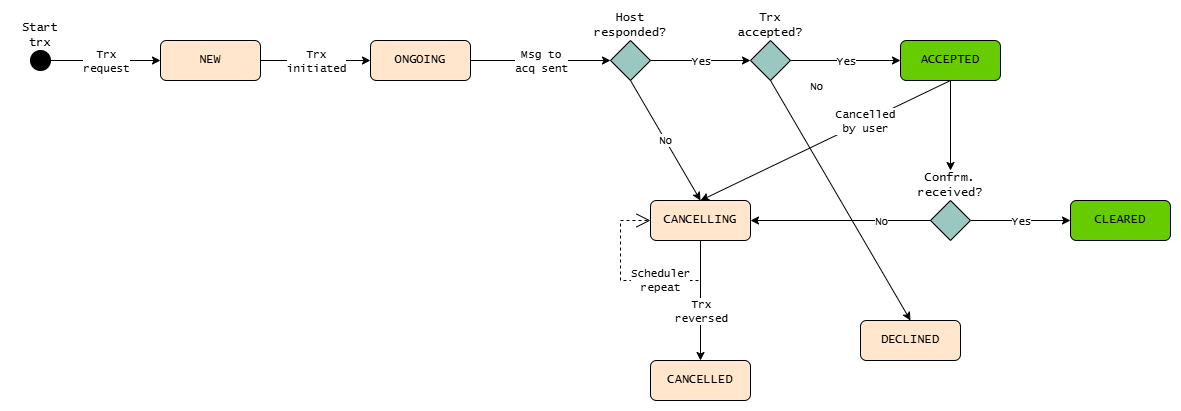

The diagram above was exported from draw.io. Its source (the exported page's mxGraphModel, read from the mxfile embedded in the PNG):
<mxGraphModel dx="1364" dy="911" grid="1" gridSize="10" guides="1" tooltips="1" connect="1" arrows="1" fold="1" page="1" pageScale="1" pageWidth="1169" pageHeight="827" math="0" shadow="0">
  <root>
    <mxCell id="0" />
    <mxCell id="1" parent="0" />
    <mxCell id="2xTAQRRVrTTKO7l0A9ly-2" parent="1" style="ellipse;whiteSpace=wrap;html=1;aspect=fixed;fillColor=#000000;fontFamily=Lucida Console;" value="" vertex="1">
      <mxGeometry height="20" width="20" x="20" y="130" as="geometry" />
    </mxCell>
    <mxCell id="2xTAQRRVrTTKO7l0A9ly-3" parent="1" style="rounded=1;whiteSpace=wrap;html=1;fillColor=#FFE6CC;fontFamily=Lucida Console;" value="NEW" vertex="1">
      <mxGeometry height="40" width="100" x="150" y="120" as="geometry" />
    </mxCell>
    <mxCell id="2xTAQRRVrTTKO7l0A9ly-6" parent="1" style="rounded=1;whiteSpace=wrap;html=1;fillColor=#66CC00;fontFamily=Lucida Console;" value="ACCEPTED" vertex="1">
      <mxGeometry height="40" width="100" x="890" y="120" as="geometry" />
    </mxCell>
    <mxCell id="2xTAQRRVrTTKO7l0A9ly-7" parent="1" style="rounded=1;whiteSpace=wrap;html=1;fillColor=#FFE6CC;fontFamily=Lucida Console;" value="ONGOING" vertex="1">
      <mxGeometry height="40" width="100" x="360" y="120" as="geometry" />
    </mxCell>
    <mxCell id="2xTAQRRVrTTKO7l0A9ly-9" parent="1" style="rounded=1;whiteSpace=wrap;html=1;fillColor=#FFE6CC;fontFamily=Lucida Console;" value="CANCELLING" vertex="1">
      <mxGeometry height="40" width="100" x="640" y="280" as="geometry" />
    </mxCell>
    <mxCell id="2xTAQRRVrTTKO7l0A9ly-11" parent="1" style="rounded=1;whiteSpace=wrap;html=1;fillColor=#FFE6CC;fontFamily=Lucida Console;" value="CANCELLED" vertex="1">
      <mxGeometry height="40" width="100" x="640" y="440" as="geometry" />
    </mxCell>
    <mxCell id="2xTAQRRVrTTKO7l0A9ly-12" parent="1" style="rounded=1;whiteSpace=wrap;html=1;fillColor=#66CC00;fontFamily=Lucida Console;" value="CLEARED" vertex="1">
      <mxGeometry height="40" width="100" x="1060" y="280" as="geometry" />
    </mxCell>
    <mxCell id="2xTAQRRVrTTKO7l0A9ly-14" parent="1" style="rhombus;whiteSpace=wrap;html=1;fillColor=#9AC7BF;fontFamily=Lucida Console;" value="" vertex="1">
      <mxGeometry height="40" width="40" x="600" y="120" as="geometry" />
    </mxCell>
    <mxCell id="2xTAQRRVrTTKO7l0A9ly-15" parent="1" style="rhombus;whiteSpace=wrap;html=1;fillColor=#9AC7BF;fontFamily=Lucida Console;" value="" vertex="1">
      <mxGeometry height="40" width="40" x="740" y="120" as="geometry" />
    </mxCell>
    <mxCell id="2xTAQRRVrTTKO7l0A9ly-16" parent="1" style="text;html=1;whiteSpace=wrap;strokeColor=none;fillColor=none;align=center;verticalAlign=middle;rounded=0;fontFamily=Lucida Console;" value="Start trx" vertex="1">
      <mxGeometry height="30" width="60" y="100" as="geometry" />
    </mxCell>
    <mxCell id="2xTAQRRVrTTKO7l0A9ly-23" edge="1" parent="1" source="2xTAQRRVrTTKO7l0A9ly-2" style="endArrow=classic;html=1;rounded=0;exitX=1;exitY=0.5;exitDx=0;exitDy=0;entryX=0;entryY=0.5;entryDx=0;entryDy=0;fontFamily=Lucida Console;" target="2xTAQRRVrTTKO7l0A9ly-3" value="">
      <mxGeometry relative="1" as="geometry">
        <mxPoint x="530" y="410" as="sourcePoint" />
        <mxPoint x="630" y="410" as="targetPoint" />
      </mxGeometry>
    </mxCell>
    <mxCell id="2xTAQRRVrTTKO7l0A9ly-24" connectable="0" parent="2xTAQRRVrTTKO7l0A9ly-23" style="edgeLabel;resizable=0;html=1;;align=center;verticalAlign=middle;fontFamily=Lucida Console;" value="Trx&lt;br&gt;request" vertex="1">
      <mxGeometry relative="1" as="geometry" />
    </mxCell>
    <mxCell id="2xTAQRRVrTTKO7l0A9ly-25" edge="1" parent="1" source="2xTAQRRVrTTKO7l0A9ly-3" style="endArrow=classic;html=1;rounded=0;exitX=1;exitY=0.5;exitDx=0;exitDy=0;entryX=0;entryY=0.5;entryDx=0;entryDy=0;fontFamily=Lucida Console;" target="2xTAQRRVrTTKO7l0A9ly-7" value="">
      <mxGeometry relative="1" as="geometry">
        <mxPoint x="530" y="410" as="sourcePoint" />
        <mxPoint x="310" y="140" as="targetPoint" />
      </mxGeometry>
    </mxCell>
    <mxCell id="2xTAQRRVrTTKO7l0A9ly-26" connectable="0" parent="2xTAQRRVrTTKO7l0A9ly-25" style="edgeLabel;resizable=0;html=1;;align=center;verticalAlign=middle;fontFamily=Lucida Console;" value="Trx&lt;br&gt;initiated" vertex="1">
      <mxGeometry relative="1" as="geometry" />
    </mxCell>
    <mxCell id="2xTAQRRVrTTKO7l0A9ly-28" edge="1" parent="1" source="2xTAQRRVrTTKO7l0A9ly-7" style="endArrow=classic;html=1;rounded=0;exitX=1;exitY=0.5;exitDx=0;exitDy=0;entryX=0;entryY=0.5;entryDx=0;entryDy=0;fontFamily=Lucida Console;" target="2xTAQRRVrTTKO7l0A9ly-14" value="">
      <mxGeometry relative="1" as="geometry">
        <mxPoint x="530" y="410" as="sourcePoint" />
        <mxPoint x="630" y="410" as="targetPoint" />
      </mxGeometry>
    </mxCell>
    <mxCell id="2xTAQRRVrTTKO7l0A9ly-29" connectable="0" parent="2xTAQRRVrTTKO7l0A9ly-28" style="edgeLabel;resizable=0;;align=center;verticalAlign=middle;fontFamily=Lucida Console;html=1;" value="Msg to&lt;br&gt;acq sent" vertex="1">
      <mxGeometry relative="1" as="geometry" />
    </mxCell>
    <mxCell id="2xTAQRRVrTTKO7l0A9ly-30" edge="1" parent="1" source="2xTAQRRVrTTKO7l0A9ly-14" style="endArrow=classic;html=1;rounded=0;exitX=1;exitY=0.5;exitDx=0;exitDy=0;entryX=0;entryY=0.5;entryDx=0;entryDy=0;fontFamily=Lucida Console;" target="2xTAQRRVrTTKO7l0A9ly-15" value="">
      <mxGeometry relative="1" as="geometry">
        <mxPoint x="530" y="410" as="sourcePoint" />
        <mxPoint x="630" y="410" as="targetPoint" />
      </mxGeometry>
    </mxCell>
    <mxCell id="2xTAQRRVrTTKO7l0A9ly-31" connectable="0" parent="2xTAQRRVrTTKO7l0A9ly-30" style="edgeLabel;resizable=0;html=1;;align=center;verticalAlign=middle;fontFamily=Lucida Console;" value="Yes" vertex="1">
      <mxGeometry relative="1" as="geometry" />
    </mxCell>
    <mxCell id="2xTAQRRVrTTKO7l0A9ly-32" edge="1" parent="1" source="2xTAQRRVrTTKO7l0A9ly-15" style="endArrow=classic;html=1;rounded=0;exitX=1;exitY=0.5;exitDx=0;exitDy=0;entryX=0;entryY=0.5;entryDx=0;entryDy=0;fontFamily=Lucida Console;" target="2xTAQRRVrTTKO7l0A9ly-6" value="">
      <mxGeometry relative="1" as="geometry">
        <mxPoint x="530" y="410" as="sourcePoint" />
        <mxPoint x="630" y="410" as="targetPoint" />
      </mxGeometry>
    </mxCell>
    <mxCell id="2xTAQRRVrTTKO7l0A9ly-33" connectable="0" parent="2xTAQRRVrTTKO7l0A9ly-32" style="edgeLabel;resizable=0;html=1;;align=center;verticalAlign=middle;fontFamily=Lucida Console;" value="Yes" vertex="1">
      <mxGeometry relative="1" as="geometry" />
    </mxCell>
    <mxCell id="2xTAQRRVrTTKO7l0A9ly-35" parent="1" style="text;html=1;whiteSpace=wrap;strokeColor=none;fillColor=none;align=center;verticalAlign=middle;rounded=0;fontFamily=Lucida Console;" value="Host&lt;br&gt;responded?" vertex="1">
      <mxGeometry height="30" width="60" x="590" y="90" as="geometry" />
    </mxCell>
    <mxCell id="2xTAQRRVrTTKO7l0A9ly-36" parent="1" style="text;html=1;whiteSpace=wrap;strokeColor=none;fillColor=none;align=center;verticalAlign=middle;rounded=0;fontFamily=Lucida Console;" value="Trx accepted?" vertex="1">
      <mxGeometry height="30" width="60" x="730" y="90" as="geometry" />
    </mxCell>
    <mxCell id="2xTAQRRVrTTKO7l0A9ly-37" edge="1" parent="1" source="2xTAQRRVrTTKO7l0A9ly-14" style="endArrow=classic;html=1;rounded=0;exitX=0.5;exitY=1;exitDx=0;exitDy=0;entryX=0.5;entryY=0;entryDx=0;entryDy=0;fontFamily=Lucida Console;" target="2xTAQRRVrTTKO7l0A9ly-9" value="">
      <mxGeometry relative="1" as="geometry">
        <mxPoint x="510" y="370" as="sourcePoint" />
        <mxPoint x="610" y="370" as="targetPoint" />
      </mxGeometry>
    </mxCell>
    <mxCell id="2xTAQRRVrTTKO7l0A9ly-38" connectable="0" parent="2xTAQRRVrTTKO7l0A9ly-37" style="edgeLabel;resizable=0;html=1;;align=center;verticalAlign=middle;fontFamily=Lucida Console;" value="No" vertex="1">
      <mxGeometry relative="1" as="geometry" />
    </mxCell>
    <mxCell id="2xTAQRRVrTTKO7l0A9ly-39" edge="1" parent="1" source="2xTAQRRVrTTKO7l0A9ly-9" style="endArrow=classic;html=1;rounded=0;exitX=0.5;exitY=1;exitDx=0;exitDy=0;entryX=0.5;entryY=0;entryDx=0;entryDy=0;fontFamily=Lucida Console;" target="2xTAQRRVrTTKO7l0A9ly-11" value="">
      <mxGeometry relative="1" as="geometry">
        <mxPoint x="510" y="370" as="sourcePoint" />
        <mxPoint x="610" y="370" as="targetPoint" />
      </mxGeometry>
    </mxCell>
    <mxCell id="2xTAQRRVrTTKO7l0A9ly-40" connectable="0" parent="2xTAQRRVrTTKO7l0A9ly-39" style="edgeLabel;resizable=0;html=1;;align=center;verticalAlign=middle;fontFamily=Lucida Console;" value="Trx&lt;br&gt;reversed" vertex="1">
      <mxGeometry relative="1" as="geometry">
        <mxPoint y="10" as="offset" />
      </mxGeometry>
    </mxCell>
    <mxCell id="2xTAQRRVrTTKO7l0A9ly-50" edge="1" parent="1" source="2xTAQRRVrTTKO7l0A9ly-6" style="endArrow=classic;html=1;rounded=0;exitX=0.5;exitY=1;exitDx=0;exitDy=0;entryX=0.5;entryY=0;entryDx=0;entryDy=0;fontFamily=Lucida Console;" target="2xTAQRRVrTTKO7l0A9ly-9" value="">
      <mxGeometry relative="1" as="geometry">
        <mxPoint x="860" y="260" as="sourcePoint" />
        <mxPoint x="930" y="230" as="targetPoint" />
      </mxGeometry>
    </mxCell>
    <mxCell id="2xTAQRRVrTTKO7l0A9ly-51" connectable="0" parent="2xTAQRRVrTTKO7l0A9ly-50" style="edgeLabel;resizable=0;html=1;;align=center;verticalAlign=middle;fontFamily=Lucida Console;" value="Cancelled&lt;br&gt;by user" vertex="1">
      <mxGeometry relative="1" as="geometry">
        <mxPoint x="40" y="-20" as="offset" />
      </mxGeometry>
    </mxCell>
    <mxCell id="uBGVBcKjoPCFVln-gyxC-1" parent="1" style="rounded=1;whiteSpace=wrap;html=1;fillColor=#FFE6CC;fontFamily=Lucida Console;" value="DECLINED" vertex="1">
      <mxGeometry height="40" width="100" x="850" y="400" as="geometry" />
    </mxCell>
    <mxCell id="uBGVBcKjoPCFVln-gyxC-2" edge="1" parent="1" source="2xTAQRRVrTTKO7l0A9ly-15" style="endArrow=classic;html=1;rounded=0;exitX=0.5;exitY=1;exitDx=0;exitDy=0;entryX=0.5;entryY=0;entryDx=0;entryDy=0;fontFamily=Lucida Console;" target="uBGVBcKjoPCFVln-gyxC-1" value="">
      <mxGeometry relative="1" as="geometry">
        <mxPoint x="530" y="410" as="sourcePoint" />
        <mxPoint x="630" y="410" as="targetPoint" />
      </mxGeometry>
    </mxCell>
    <mxCell id="uBGVBcKjoPCFVln-gyxC-3" connectable="0" parent="uBGVBcKjoPCFVln-gyxC-2" style="edgeLabel;resizable=0;html=1;;align=center;verticalAlign=middle;fontFamily=Lucida Console;" value="No" vertex="1">
      <mxGeometry relative="1" as="geometry">
        <mxPoint x="-25" y="-115" as="offset" />
      </mxGeometry>
    </mxCell>
    <mxCell id="0NSmRQljLHx8EzeTaUEg-1" edge="1" parent="1" source="0NSmRQljLHx8EzeTaUEg-3" style="endArrow=classic;html=1;rounded=0;exitX=1;exitY=0.5;exitDx=0;exitDy=0;entryX=0;entryY=0.5;entryDx=0;entryDy=0;fontFamily=Lucida Console;" target="2xTAQRRVrTTKO7l0A9ly-12" value="">
      <mxGeometry relative="1" as="geometry">
        <mxPoint x="530" y="410" as="sourcePoint" />
        <mxPoint x="1060" y="300" as="targetPoint" />
      </mxGeometry>
    </mxCell>
    <mxCell id="0NSmRQljLHx8EzeTaUEg-2" connectable="0" parent="0NSmRQljLHx8EzeTaUEg-1" style="edgeLabel;resizable=0;html=1;;align=center;verticalAlign=middle;fontFamily=Lucida Console;" value="Yes" vertex="1">
      <mxGeometry relative="1" as="geometry" />
    </mxCell>
    <mxCell id="0NSmRQljLHx8EzeTaUEg-3" parent="1" style="rhombus;whiteSpace=wrap;html=1;fillColor=#9AC7BF;fontFamily=Lucida Console;" value="" vertex="1">
      <mxGeometry height="40" width="40" x="920" y="280" as="geometry" />
    </mxCell>
    <mxCell id="0NSmRQljLHx8EzeTaUEg-10" parent="1" style="text;html=1;whiteSpace=wrap;strokeColor=none;fillColor=none;align=center;verticalAlign=middle;rounded=0;fontFamily=Lucida Console;" value="&lt;font&gt;Confrm.&lt;br&gt;received?&lt;/font&gt;" vertex="1">
      <mxGeometry height="30" width="60" x="910" y="250" as="geometry" />
    </mxCell>
    <mxCell id="0NSmRQljLHx8EzeTaUEg-11" edge="1" parent="1" source="2xTAQRRVrTTKO7l0A9ly-6" style="endArrow=classic;html=1;rounded=0;exitX=0.5;exitY=1;exitDx=0;exitDy=0;entryX=0.5;entryY=0;entryDx=0;entryDy=0;fontFamily=Lucida Console;" target="0NSmRQljLHx8EzeTaUEg-10" value="">
      <mxGeometry height="50" relative="1" width="50" as="geometry">
        <mxPoint x="560" y="430" as="sourcePoint" />
        <mxPoint x="610" y="380" as="targetPoint" />
      </mxGeometry>
    </mxCell>
    <mxCell id="0NSmRQljLHx8EzeTaUEg-12" edge="1" parent="1" source="0NSmRQljLHx8EzeTaUEg-3" style="endArrow=classic;html=1;rounded=0;exitX=0;exitY=0.5;exitDx=0;exitDy=0;entryX=1;entryY=0.5;entryDx=0;entryDy=0;fontFamily=Lucida Console;" target="2xTAQRRVrTTKO7l0A9ly-9" value="">
      <mxGeometry relative="1" as="geometry">
        <mxPoint x="530" y="410" as="sourcePoint" />
        <mxPoint x="630" y="410" as="targetPoint" />
      </mxGeometry>
    </mxCell>
    <mxCell id="0NSmRQljLHx8EzeTaUEg-13" connectable="0" parent="0NSmRQljLHx8EzeTaUEg-12" style="edgeLabel;resizable=0;html=1;;align=center;verticalAlign=middle;fontFamily=Lucida Console;" value="No" vertex="1">
      <mxGeometry relative="1" as="geometry">
        <mxPoint x="40" as="offset" />
      </mxGeometry>
    </mxCell>
    <mxCell id="RStlsVzylE7g52LntyM3-1" edge="1" parent="1" style="endArrow=open;endSize=12;dashed=1;html=1;rounded=0;exitX=0.5;exitY=1;exitDx=0;exitDy=0;entryX=0;entryY=0.5;entryDx=0;entryDy=0;" value="&lt;font face=&quot;Lucida Console&quot;&gt;Scheduler&lt;br&gt;repeat&lt;/font&gt;">
      <mxGeometry relative="1" width="160" x="-0.2381" as="geometry">
        <mxPoint as="offset" />
        <Array as="points">
          <mxPoint x="690" y="360" />
          <mxPoint x="610" y="360" />
          <mxPoint x="610" y="300" />
        </Array>
        <mxPoint x="690" y="320" as="sourcePoint" />
        <mxPoint x="640" y="300" as="targetPoint" />
      </mxGeometry>
    </mxCell>
  </root>
</mxGraphModel>